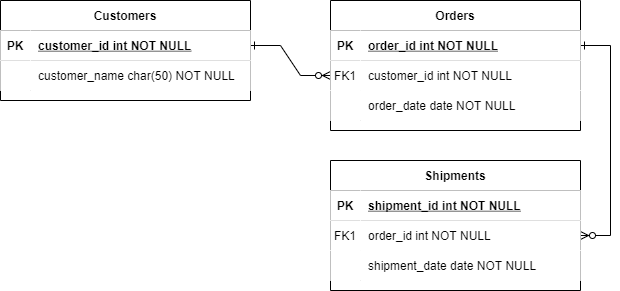

The diagram above was exported from draw.io. Its source (the exported page's mxGraphModel, read from the mxfile embedded in the PNG):
<mxGraphModel dx="1197" dy="789" grid="1" gridSize="10" guides="1" tooltips="1" connect="1" arrows="1" fold="1" page="1" pageScale="1" pageWidth="1100" pageHeight="850" background="#FFFFFF" math="0" shadow="0" extFonts="Permanent Marker^https://fonts.googleapis.com/css?family=Permanent+Marker">
  <root>
    <mxCell id="0" />
    <mxCell id="1" parent="0" />
    <mxCell id="C-vyLk0tnHw3VtMMgP7b-1" value="" style="edgeStyle=entityRelationEdgeStyle;endArrow=ERzeroToMany;startArrow=ERone;endFill=1;startFill=0;rounded=0;labelBackgroundColor=none;fontColor=#000000;" parent="1" source="C-vyLk0tnHw3VtMMgP7b-24" target="C-vyLk0tnHw3VtMMgP7b-6" edge="1">
      <mxGeometry width="100" height="100" relative="1" as="geometry">
        <mxPoint x="470" y="880" as="sourcePoint" />
        <mxPoint x="570" y="780" as="targetPoint" />
      </mxGeometry>
    </mxCell>
    <mxCell id="C-vyLk0tnHw3VtMMgP7b-12" value="" style="edgeStyle=entityRelationEdgeStyle;endArrow=ERzeroToMany;startArrow=ERone;endFill=1;startFill=0;rounded=0;labelBackgroundColor=none;fontColor=#000000;" parent="1" source="C-vyLk0tnHw3VtMMgP7b-3" target="C-vyLk0tnHw3VtMMgP7b-17" edge="1">
      <mxGeometry width="100" height="100" relative="1" as="geometry">
        <mxPoint x="530" y="340" as="sourcePoint" />
        <mxPoint x="590" y="365" as="targetPoint" />
      </mxGeometry>
    </mxCell>
    <mxCell id="C-vyLk0tnHw3VtMMgP7b-2" value="Orders" style="shape=table;startSize=30;container=1;collapsible=1;childLayout=tableLayout;fixedRows=1;rowLines=0;fontStyle=1;align=center;resizeLast=1;rounded=0;labelBackgroundColor=none;fontColor=#000000;" parent="1" vertex="1">
      <mxGeometry x="580" y="280" width="250" height="130" as="geometry" />
    </mxCell>
    <mxCell id="C-vyLk0tnHw3VtMMgP7b-3" value="" style="shape=partialRectangle;collapsible=0;dropTarget=0;pointerEvents=0;points=[[0,0.5],[1,0.5]];portConstraint=eastwest;top=0;left=0;right=0;bottom=1;rounded=0;labelBackgroundColor=none;fontColor=#000000;" parent="C-vyLk0tnHw3VtMMgP7b-2" vertex="1">
      <mxGeometry y="30" width="250" height="30" as="geometry" />
    </mxCell>
    <mxCell id="C-vyLk0tnHw3VtMMgP7b-4" value="PK" style="shape=partialRectangle;overflow=hidden;connectable=0;top=0;left=0;bottom=0;right=0;fontStyle=1;rounded=0;labelBackgroundColor=none;fontColor=#000000;" parent="C-vyLk0tnHw3VtMMgP7b-3" vertex="1">
      <mxGeometry width="30" height="30" as="geometry">
        <mxRectangle width="30" height="30" as="alternateBounds" />
      </mxGeometry>
    </mxCell>
    <mxCell id="C-vyLk0tnHw3VtMMgP7b-5" value="order_id int NOT NULL " style="shape=partialRectangle;overflow=hidden;connectable=0;top=0;left=0;bottom=0;right=0;align=left;spacingLeft=6;fontStyle=5;rounded=0;labelBackgroundColor=none;fontColor=#000000;" parent="C-vyLk0tnHw3VtMMgP7b-3" vertex="1">
      <mxGeometry x="30" width="220" height="30" as="geometry">
        <mxRectangle width="220" height="30" as="alternateBounds" />
      </mxGeometry>
    </mxCell>
    <mxCell id="C-vyLk0tnHw3VtMMgP7b-6" value="" style="shape=partialRectangle;collapsible=0;dropTarget=0;pointerEvents=0;points=[[0,0.5],[1,0.5]];portConstraint=eastwest;top=0;left=0;right=0;bottom=0;rounded=0;labelBackgroundColor=none;fontColor=#000000;" parent="C-vyLk0tnHw3VtMMgP7b-2" vertex="1">
      <mxGeometry y="60" width="250" height="30" as="geometry" />
    </mxCell>
    <mxCell id="C-vyLk0tnHw3VtMMgP7b-7" value="FK1" style="shape=partialRectangle;overflow=hidden;connectable=0;top=0;left=0;bottom=0;right=0;rounded=0;labelBackgroundColor=none;fontColor=#000000;" parent="C-vyLk0tnHw3VtMMgP7b-6" vertex="1">
      <mxGeometry width="30" height="30" as="geometry">
        <mxRectangle width="30" height="30" as="alternateBounds" />
      </mxGeometry>
    </mxCell>
    <mxCell id="C-vyLk0tnHw3VtMMgP7b-8" value="customer_id int NOT NULL" style="shape=partialRectangle;overflow=hidden;connectable=0;top=0;left=0;bottom=0;right=0;align=left;spacingLeft=6;rounded=0;labelBackgroundColor=none;fontColor=#000000;" parent="C-vyLk0tnHw3VtMMgP7b-6" vertex="1">
      <mxGeometry x="30" width="220" height="30" as="geometry">
        <mxRectangle width="220" height="30" as="alternateBounds" />
      </mxGeometry>
    </mxCell>
    <mxCell id="C-vyLk0tnHw3VtMMgP7b-9" value="" style="shape=partialRectangle;collapsible=0;dropTarget=0;pointerEvents=0;points=[[0,0.5],[1,0.5]];portConstraint=eastwest;top=0;left=0;right=0;bottom=0;rounded=0;labelBackgroundColor=none;fontColor=#000000;" parent="C-vyLk0tnHw3VtMMgP7b-2" vertex="1">
      <mxGeometry y="90" width="250" height="30" as="geometry" />
    </mxCell>
    <mxCell id="C-vyLk0tnHw3VtMMgP7b-10" value="" style="shape=partialRectangle;overflow=hidden;connectable=0;top=0;left=0;bottom=0;right=0;rounded=0;labelBackgroundColor=none;fontColor=#000000;" parent="C-vyLk0tnHw3VtMMgP7b-9" vertex="1">
      <mxGeometry width="30" height="30" as="geometry">
        <mxRectangle width="30" height="30" as="alternateBounds" />
      </mxGeometry>
    </mxCell>
    <mxCell id="C-vyLk0tnHw3VtMMgP7b-11" value="order_date date NOT NULL" style="shape=partialRectangle;overflow=hidden;connectable=0;top=0;left=0;bottom=0;right=0;align=left;spacingLeft=6;rounded=0;labelBackgroundColor=none;fontColor=#000000;" parent="C-vyLk0tnHw3VtMMgP7b-9" vertex="1">
      <mxGeometry x="30" width="220" height="30" as="geometry">
        <mxRectangle width="220" height="30" as="alternateBounds" />
      </mxGeometry>
    </mxCell>
    <mxCell id="C-vyLk0tnHw3VtMMgP7b-13" value="Shipments" style="shape=table;startSize=30;container=1;collapsible=1;childLayout=tableLayout;fixedRows=1;rowLines=0;fontStyle=1;align=center;resizeLast=1;rounded=0;labelBackgroundColor=none;fontColor=#000000;" parent="1" vertex="1">
      <mxGeometry x="580" y="440" width="250" height="130" as="geometry" />
    </mxCell>
    <mxCell id="C-vyLk0tnHw3VtMMgP7b-14" value="" style="shape=partialRectangle;collapsible=0;dropTarget=0;pointerEvents=0;points=[[0,0.5],[1,0.5]];portConstraint=eastwest;top=0;left=0;right=0;bottom=1;rounded=0;labelBackgroundColor=none;fontColor=#000000;" parent="C-vyLk0tnHw3VtMMgP7b-13" vertex="1">
      <mxGeometry y="30" width="250" height="30" as="geometry" />
    </mxCell>
    <mxCell id="C-vyLk0tnHw3VtMMgP7b-15" value="PK" style="shape=partialRectangle;overflow=hidden;connectable=0;top=0;left=0;bottom=0;right=0;fontStyle=1;rounded=0;labelBackgroundColor=none;fontColor=#000000;" parent="C-vyLk0tnHw3VtMMgP7b-14" vertex="1">
      <mxGeometry width="30" height="30" as="geometry">
        <mxRectangle width="30" height="30" as="alternateBounds" />
      </mxGeometry>
    </mxCell>
    <mxCell id="C-vyLk0tnHw3VtMMgP7b-16" value="shipment_id int NOT NULL " style="shape=partialRectangle;overflow=hidden;connectable=0;top=0;left=0;bottom=0;right=0;align=left;spacingLeft=6;fontStyle=5;rounded=0;labelBackgroundColor=none;fontColor=#000000;" parent="C-vyLk0tnHw3VtMMgP7b-14" vertex="1">
      <mxGeometry x="30" width="220" height="30" as="geometry">
        <mxRectangle width="220" height="30" as="alternateBounds" />
      </mxGeometry>
    </mxCell>
    <mxCell id="C-vyLk0tnHw3VtMMgP7b-17" value="" style="shape=partialRectangle;collapsible=0;dropTarget=0;pointerEvents=0;points=[[0,0.5],[1,0.5]];portConstraint=eastwest;top=0;left=0;right=0;bottom=0;rounded=0;labelBackgroundColor=none;fontColor=#000000;" parent="C-vyLk0tnHw3VtMMgP7b-13" vertex="1">
      <mxGeometry y="60" width="250" height="30" as="geometry" />
    </mxCell>
    <mxCell id="C-vyLk0tnHw3VtMMgP7b-18" value="FK1" style="shape=partialRectangle;overflow=hidden;connectable=0;top=0;left=0;bottom=0;right=0;rounded=0;labelBackgroundColor=none;fontColor=#000000;" parent="C-vyLk0tnHw3VtMMgP7b-17" vertex="1">
      <mxGeometry width="30" height="30" as="geometry">
        <mxRectangle width="30" height="30" as="alternateBounds" />
      </mxGeometry>
    </mxCell>
    <mxCell id="C-vyLk0tnHw3VtMMgP7b-19" value="order_id int NOT NULL" style="shape=partialRectangle;overflow=hidden;connectable=0;top=0;left=0;bottom=0;right=0;align=left;spacingLeft=6;rounded=0;labelBackgroundColor=none;fontColor=#000000;" parent="C-vyLk0tnHw3VtMMgP7b-17" vertex="1">
      <mxGeometry x="30" width="220" height="30" as="geometry">
        <mxRectangle width="220" height="30" as="alternateBounds" />
      </mxGeometry>
    </mxCell>
    <mxCell id="C-vyLk0tnHw3VtMMgP7b-20" value="" style="shape=partialRectangle;collapsible=0;dropTarget=0;pointerEvents=0;points=[[0,0.5],[1,0.5]];portConstraint=eastwest;top=0;left=0;right=0;bottom=0;rounded=0;labelBackgroundColor=none;fontColor=#000000;" parent="C-vyLk0tnHw3VtMMgP7b-13" vertex="1">
      <mxGeometry y="90" width="250" height="30" as="geometry" />
    </mxCell>
    <mxCell id="C-vyLk0tnHw3VtMMgP7b-21" value="" style="shape=partialRectangle;overflow=hidden;connectable=0;top=0;left=0;bottom=0;right=0;rounded=0;labelBackgroundColor=none;fontColor=#000000;" parent="C-vyLk0tnHw3VtMMgP7b-20" vertex="1">
      <mxGeometry width="30" height="30" as="geometry">
        <mxRectangle width="30" height="30" as="alternateBounds" />
      </mxGeometry>
    </mxCell>
    <mxCell id="C-vyLk0tnHw3VtMMgP7b-22" value="shipment_date date NOT NULL" style="shape=partialRectangle;overflow=hidden;connectable=0;top=0;left=0;bottom=0;right=0;align=left;spacingLeft=6;rounded=0;labelBackgroundColor=none;fontColor=#000000;" parent="C-vyLk0tnHw3VtMMgP7b-20" vertex="1">
      <mxGeometry x="30" width="220" height="30" as="geometry">
        <mxRectangle width="220" height="30" as="alternateBounds" />
      </mxGeometry>
    </mxCell>
    <mxCell id="C-vyLk0tnHw3VtMMgP7b-23" value="Customers" style="shape=table;startSize=30;container=1;collapsible=1;childLayout=tableLayout;fixedRows=1;rowLines=0;fontStyle=1;align=center;resizeLast=1;rounded=0;labelBackgroundColor=none;fontColor=#000000;" parent="1" vertex="1">
      <mxGeometry x="250" y="280" width="250" height="100" as="geometry" />
    </mxCell>
    <mxCell id="C-vyLk0tnHw3VtMMgP7b-24" value="" style="shape=partialRectangle;collapsible=0;dropTarget=0;pointerEvents=0;points=[[0,0.5],[1,0.5]];portConstraint=eastwest;top=0;left=0;right=0;bottom=1;rounded=0;labelBackgroundColor=none;fontColor=#000000;" parent="C-vyLk0tnHw3VtMMgP7b-23" vertex="1">
      <mxGeometry y="30" width="250" height="30" as="geometry" />
    </mxCell>
    <mxCell id="C-vyLk0tnHw3VtMMgP7b-25" value="PK" style="shape=partialRectangle;overflow=hidden;connectable=0;top=0;left=0;bottom=0;right=0;fontStyle=1;rounded=0;labelBackgroundColor=none;fontColor=#000000;" parent="C-vyLk0tnHw3VtMMgP7b-24" vertex="1">
      <mxGeometry width="30" height="30" as="geometry">
        <mxRectangle width="30" height="30" as="alternateBounds" />
      </mxGeometry>
    </mxCell>
    <mxCell id="C-vyLk0tnHw3VtMMgP7b-26" value="customer_id int NOT NULL " style="shape=partialRectangle;overflow=hidden;connectable=0;top=0;left=0;bottom=0;right=0;align=left;spacingLeft=6;fontStyle=5;rounded=0;labelBackgroundColor=none;fontColor=#000000;" parent="C-vyLk0tnHw3VtMMgP7b-24" vertex="1">
      <mxGeometry x="30" width="220" height="30" as="geometry">
        <mxRectangle width="220" height="30" as="alternateBounds" />
      </mxGeometry>
    </mxCell>
    <mxCell id="C-vyLk0tnHw3VtMMgP7b-27" value="" style="shape=partialRectangle;collapsible=0;dropTarget=0;pointerEvents=0;points=[[0,0.5],[1,0.5]];portConstraint=eastwest;top=0;left=0;right=0;bottom=0;rounded=0;labelBackgroundColor=none;fontColor=#000000;" parent="C-vyLk0tnHw3VtMMgP7b-23" vertex="1">
      <mxGeometry y="60" width="250" height="30" as="geometry" />
    </mxCell>
    <mxCell id="C-vyLk0tnHw3VtMMgP7b-28" value="" style="shape=partialRectangle;overflow=hidden;connectable=0;top=0;left=0;bottom=0;right=0;rounded=0;labelBackgroundColor=none;fontColor=#000000;" parent="C-vyLk0tnHw3VtMMgP7b-27" vertex="1">
      <mxGeometry width="30" height="30" as="geometry">
        <mxRectangle width="30" height="30" as="alternateBounds" />
      </mxGeometry>
    </mxCell>
    <mxCell id="C-vyLk0tnHw3VtMMgP7b-29" value="customer_name char(50) NOT NULL" style="shape=partialRectangle;overflow=hidden;connectable=0;top=0;left=0;bottom=0;right=0;align=left;spacingLeft=6;rounded=0;labelBackgroundColor=none;fontColor=#000000;" parent="C-vyLk0tnHw3VtMMgP7b-27" vertex="1">
      <mxGeometry x="30" width="220" height="30" as="geometry">
        <mxRectangle width="220" height="30" as="alternateBounds" />
      </mxGeometry>
    </mxCell>
  </root>
</mxGraphModel>